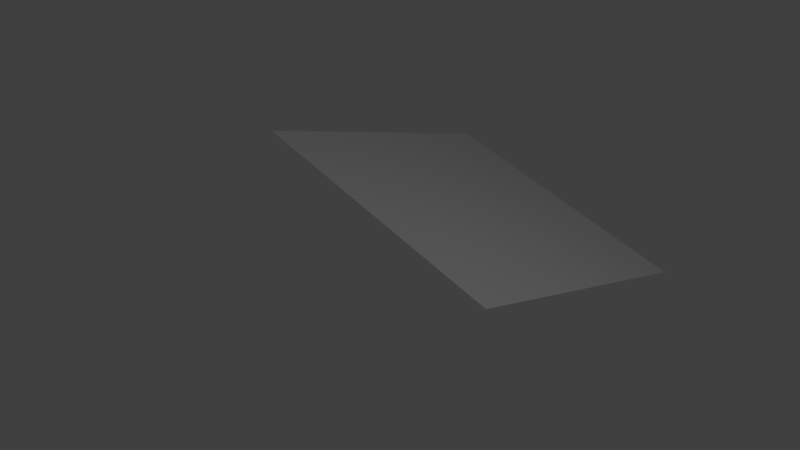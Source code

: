 # Source: 15eg-diag-quad-left.blend  (saved by Blender 2.78.0; exported with 4.5.12 LTS)
import bpy
from mathutils import Matrix  # noqa: F401  (used for matrix-valued properties, if any)

bpy.ops.wm.read_factory_settings(use_empty=True)
scene = bpy.context.scene
scene.name = 'Scene'

# ---- collections
col_collection_1 = bpy.data.collections.new('Collection 1'); scene.collection.children.link(col_collection_1)

# ---- materials (node trees are filled in below, after node groups)
mat_material = bpy.data.materials.new('Material')
mat_material.alpha_threshold = 0.0
mat_material.use_transparent_shadow = False
mat_material.roughness = 0.5
mat_material.line_color = (0.0, 0.0, 0.0, 1.0)

# ---- material node trees

# ---- world
world_world = bpy.data.worlds.new('World'); scene.world = world_world
world_world.color = (0.05088, 0.05088, 0.05088)
world_world.use_sun_shadow = False
world_world.sun_shadow_jitter_overblur = 0.0
world_world.cycles.sampling_method = 'MANUAL'

# ---- cameras
cam_camera = bpy.data.cameras.new('Camera')
cam_camera.clip_end = 100.0
cam_camera.lens = 35.0
cam_camera.sensor_width = 32.0
cam_camera.sensor_height = 18.0
cam_camera.ortho_scale = 7.314
cam_camera.dof.focus_distance = 0.0
cam_camera.dof.aperture_fstop = 128.0

# ---- lights
light_lamp = bpy.data.lights.new('Lamp', 'POINT')
light_lamp.transmission_factor = 0.0
light_lamp.cutoff_distance = 30.0
light_lamp.energy = 100.0
light_lamp.shadow_buffer_clip_start = 1.001
light_lamp.shadow_soft_size = 0.1
light_lamp.shadow_maximum_resolution = 0.006
light_lamp.use_absolute_resolution = True

# ---- meshes
me_cube = bpy.data.meshes.new('Cube')
me_cube.from_pydata([(2.0, 0.0, 0.07174), (2.0, 4.0, -1.0), (-2.0, 1.192e-07, 1.14), (-2.0, 4.0, 0.07174)], [], [(2, 0, 1, 3)])
me_cube.materials.append(mat_material)
me_cube.use_remesh_preserve_volume = False
me_cube.use_remesh_preserve_attributes = False
me_cube.use_mirror_vertex_groups = False
me_cube.update()

# ---- objects
ob_cube = bpy.data.objects.new('Cube', me_cube)
ob_lamp = bpy.data.objects.new('Lamp', light_lamp)
ob_camera = bpy.data.objects.new('Camera', cam_camera)

# ---- transforms, parenting, visibility, modifiers, constraints
ob_cube.location = (0.0, 0.0, 0.0)
ob_cube.lock_rotations_4d = False
ob_cube.empty_display_type = 'ARROWS'
ob_cube.lineart.crease_threshold = 0.0
ob_lamp.location = (4.076, 1.005, 5.904)
ob_lamp.rotation_euler = (0.6503, 0.05522, 1.866)
ob_lamp.lock_rotations_4d = False
ob_lamp.empty_display_type = 'ARROWS'
ob_lamp.color = (0.0, 0.0, 0.0, 0.0)
ob_lamp.lineart.crease_threshold = 0.0
ob_camera.location = (7.481, -6.508, 5.344)
ob_camera.rotation_euler = (1.109, 0.0, 0.8149)
ob_camera.lock_rotations_4d = False
ob_camera.empty_display_type = 'ARROWS'
ob_camera.color = (0.0, 0.0, 0.0, 0.0)
ob_camera.display_type = 'WIRE'
ob_camera.lineart.crease_threshold = 0.0

# ---- collection membership
col_collection_1.objects.link(ob_cube)
col_collection_1.objects.link(ob_lamp)
col_collection_1.objects.link(ob_camera)

# ---- scene / render settings (as saved in the file)
scene.camera = ob_camera
scene.frame_start = 1; scene.frame_end = 250; scene.frame_set(1)
scene.render.engine = 'BLENDER_EEVEE_NEXT'
scene.render.resolution_percentage = 50
scene.render.dither_intensity = 0.0
scene.cycles.use_denoising = False
scene.cycles.samples = 128
scene.cycles.sampling_pattern = 'TABULATED_SOBOL'
scene.cycles.light_sampling_threshold = 0.0
scene.cycles.use_adaptive_sampling = False
scene.cycles.use_light_tree = False
scene.cycles.blur_glossy = 0.0
scene.cycles.sample_clamp_indirect = 0.0
scene.view_settings.view_transform = 'Standard'
bpy.context.view_layer.update()
